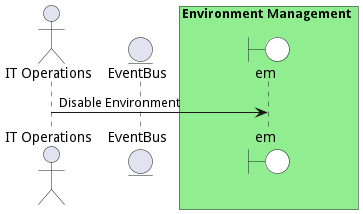

The diagram above was rendered by PlantUML. Its source (embedded in the PNG):
@startuml

actor "IT Operations"


entity EventBus

box Environment Management #lightgreen
    boundary em #white
end box



"IT Operations" -> em: Disable Environment



@enduml